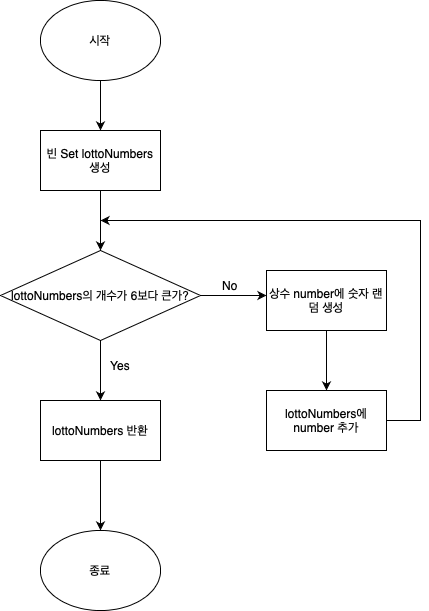

The diagram above was exported from draw.io. Its source (the exported page's mxGraphModel, read from the mxfile embedded in the PNG):
<mxGraphModel dx="1425" dy="800" grid="1" gridSize="10" guides="1" tooltips="1" connect="1" arrows="1" fold="1" page="1" pageScale="1" pageWidth="827" pageHeight="1169" math="0" shadow="0">
  <root>
    <mxCell id="0" />
    <mxCell id="1" parent="0" />
    <mxCell id="IK-jJOY9AhINkFM1eMnD-3" style="edgeStyle=orthogonalEdgeStyle;rounded=0;orthogonalLoop=1;jettySize=auto;html=1;exitX=0.5;exitY=1;exitDx=0;exitDy=0;" edge="1" parent="1" source="IK-jJOY9AhINkFM1eMnD-1">
      <mxGeometry relative="1" as="geometry">
        <mxPoint x="280" y="170" as="targetPoint" />
      </mxGeometry>
    </mxCell>
    <mxCell id="IK-jJOY9AhINkFM1eMnD-1" value="시작" style="ellipse;whiteSpace=wrap;html=1;" vertex="1" parent="1">
      <mxGeometry x="220" y="40" width="120" height="80" as="geometry" />
    </mxCell>
    <mxCell id="IK-jJOY9AhINkFM1eMnD-4" style="edgeStyle=orthogonalEdgeStyle;rounded=0;orthogonalLoop=1;jettySize=auto;html=1;exitX=0.5;exitY=1;exitDx=0;exitDy=0;" edge="1" parent="1" source="IK-jJOY9AhINkFM1eMnD-2">
      <mxGeometry relative="1" as="geometry">
        <mxPoint x="280" y="290" as="targetPoint" />
      </mxGeometry>
    </mxCell>
    <mxCell id="IK-jJOY9AhINkFM1eMnD-2" value="빈 Set lottoNumbers 생성" style="rounded=0;whiteSpace=wrap;html=1;" vertex="1" parent="1">
      <mxGeometry x="220" y="170" width="120" height="60" as="geometry" />
    </mxCell>
    <mxCell id="IK-jJOY9AhINkFM1eMnD-6" style="edgeStyle=orthogonalEdgeStyle;rounded=0;orthogonalLoop=1;jettySize=auto;html=1;exitX=0.5;exitY=1;exitDx=0;exitDy=0;" edge="1" parent="1" source="IK-jJOY9AhINkFM1eMnD-5" target="IK-jJOY9AhINkFM1eMnD-7">
      <mxGeometry relative="1" as="geometry">
        <mxPoint x="280" y="440" as="targetPoint" />
      </mxGeometry>
    </mxCell>
    <mxCell id="IK-jJOY9AhINkFM1eMnD-10" style="edgeStyle=orthogonalEdgeStyle;rounded=0;orthogonalLoop=1;jettySize=auto;html=1;exitX=1;exitY=0.5;exitDx=0;exitDy=0;" edge="1" parent="1" source="IK-jJOY9AhINkFM1eMnD-5">
      <mxGeometry relative="1" as="geometry">
        <mxPoint x="446" y="335" as="targetPoint" />
        <mxPoint x="386" y="335" as="sourcePoint" />
      </mxGeometry>
    </mxCell>
    <mxCell id="IK-jJOY9AhINkFM1eMnD-5" value="lottoNumbers의 개수가 6보다 큰가?" style="rhombus;whiteSpace=wrap;html=1;" vertex="1" parent="1">
      <mxGeometry x="180" y="290" width="200" height="90" as="geometry" />
    </mxCell>
    <mxCell id="IK-jJOY9AhINkFM1eMnD-8" style="edgeStyle=orthogonalEdgeStyle;rounded=0;orthogonalLoop=1;jettySize=auto;html=1;exitX=0.5;exitY=1;exitDx=0;exitDy=0;" edge="1" parent="1" source="IK-jJOY9AhINkFM1eMnD-7" target="IK-jJOY9AhINkFM1eMnD-9">
      <mxGeometry relative="1" as="geometry">
        <mxPoint x="280" y="560" as="targetPoint" />
      </mxGeometry>
    </mxCell>
    <mxCell id="IK-jJOY9AhINkFM1eMnD-7" value="lottoNumbers 반환" style="rounded=0;whiteSpace=wrap;html=1;" vertex="1" parent="1">
      <mxGeometry x="220" y="440" width="120" height="60" as="geometry" />
    </mxCell>
    <mxCell id="IK-jJOY9AhINkFM1eMnD-9" value="종료" style="ellipse;whiteSpace=wrap;html=1;" vertex="1" parent="1">
      <mxGeometry x="220" y="570" width="120" height="80" as="geometry" />
    </mxCell>
    <mxCell id="IK-jJOY9AhINkFM1eMnD-12" style="edgeStyle=orthogonalEdgeStyle;rounded=0;orthogonalLoop=1;jettySize=auto;html=1;exitX=0.5;exitY=1;exitDx=0;exitDy=0;" edge="1" parent="1" source="IK-jJOY9AhINkFM1eMnD-11" target="IK-jJOY9AhINkFM1eMnD-13">
      <mxGeometry relative="1" as="geometry">
        <mxPoint x="506" y="420" as="targetPoint" />
      </mxGeometry>
    </mxCell>
    <mxCell id="IK-jJOY9AhINkFM1eMnD-11" value="상수 number에 숫자 랜덤 생성" style="rounded=0;whiteSpace=wrap;html=1;" vertex="1" parent="1">
      <mxGeometry x="446" y="310" width="120" height="60" as="geometry" />
    </mxCell>
    <mxCell id="IK-jJOY9AhINkFM1eMnD-16" style="edgeStyle=orthogonalEdgeStyle;rounded=0;orthogonalLoop=1;jettySize=auto;html=1;exitX=1;exitY=0.5;exitDx=0;exitDy=0;" edge="1" parent="1" source="IK-jJOY9AhINkFM1eMnD-13">
      <mxGeometry relative="1" as="geometry">
        <mxPoint x="280" y="260" as="targetPoint" />
        <Array as="points">
          <mxPoint x="600" y="460" />
          <mxPoint x="600" y="260" />
        </Array>
      </mxGeometry>
    </mxCell>
    <mxCell id="IK-jJOY9AhINkFM1eMnD-13" value="lottoNumbers에 number 추가" style="rounded=0;whiteSpace=wrap;html=1;" vertex="1" parent="1">
      <mxGeometry x="446" y="430" width="120" height="60" as="geometry" />
    </mxCell>
    <mxCell id="IK-jJOY9AhINkFM1eMnD-17" value="No" style="text;html=1;strokeColor=none;fillColor=none;align=center;verticalAlign=middle;whiteSpace=wrap;rounded=0;" vertex="1" parent="1">
      <mxGeometry x="380" y="310" width="60" height="30" as="geometry" />
    </mxCell>
    <mxCell id="IK-jJOY9AhINkFM1eMnD-18" value="Yes" style="text;html=1;strokeColor=none;fillColor=none;align=center;verticalAlign=middle;whiteSpace=wrap;rounded=0;" vertex="1" parent="1">
      <mxGeometry x="270" y="390" width="60" height="30" as="geometry" />
    </mxCell>
  </root>
</mxGraphModel>